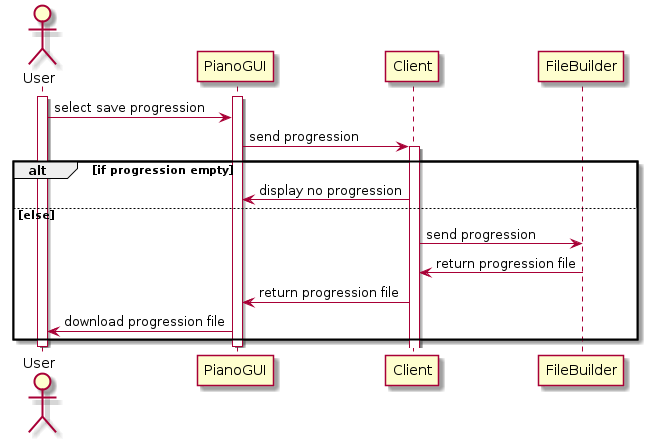

The diagram above was rendered by PlantUML. Its source (embedded in the PNG):
@startuml

actor User
participant PianoGUI
participant Client
participant FileBuilder
activate User
activate PianoGUI
User -> PianoGUI: select save progression
PianoGUI -> Client: send progression
activate Client
alt if progression empty
Client -> PianoGUI: display no progression
else else
Client -> FileBuilder: send progression
FileBuilder -> Client: return progression file
Client -> PianoGUI: return progression file
PianoGUI -> User: download progression file
end
deactivate PianoGUI
deactivate User
@enduml